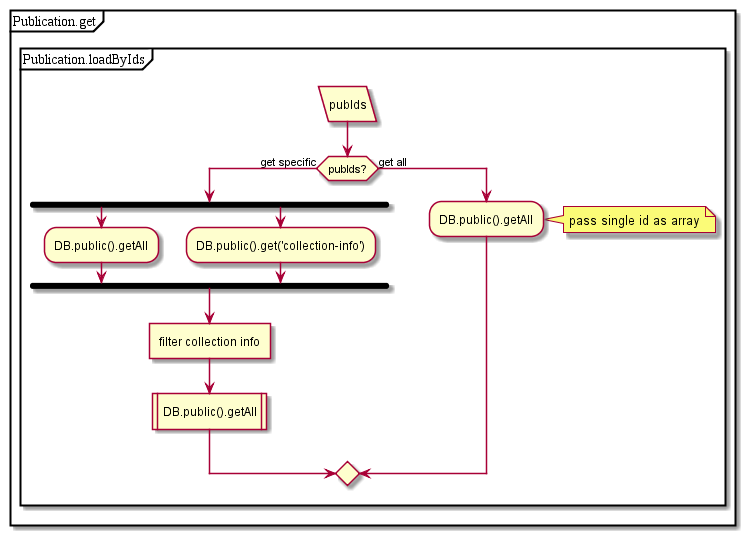

The diagram above was rendered by PlantUML. Its source (embedded in the PNG):
@startuml
partition Publication.get {
partition Publication.loadByIds {
:pubIds/
if(pubIds?) then (get specific)
fork
:DB.public().getAll;
fork again
:DB.public().get('collection-info');
endfork;
:filter collection info]
:DB.public().getAll|
else (get all)
:DB.public().getAll;
endif;
}
note right: pass single id as array
}
@enduml